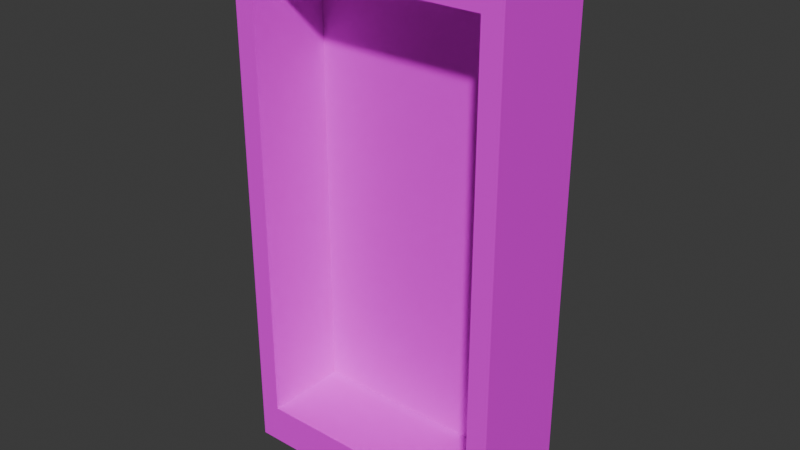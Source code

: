 # Source: bookshelf_backup2.blend  (saved by Blender 4.0.36; exported with 4.5.12 LTS)
import bpy
from mathutils import Matrix  # noqa: F401  (used for matrix-valued properties, if any)

bpy.ops.wm.read_factory_settings(use_empty=True)
scene = bpy.context.scene
scene.name = 'Scene'

# ---- collections
col_collection = bpy.data.collections.new('Collection'); scene.collection.children.link(col_collection)

# ---- images (referenced by path relative to the original .blend; pixels are not part of the script)
import os
ASSET_DIR = os.environ.get("B2B_ASSET_DIR", "")  # directory of the original .blend (textures are referenced by path, not embedded)
HERE = os.path.dirname(os.path.abspath(__file__))  # packed textures are extracted next to this script under _unpacked/

def load_image(name, relpath, width, height, colorspace="sRGB"):
    """Load a texture the original file referenced (path relative to the .blend, or extracted next to this script)."""
    p = next((c for c in (os.path.join(HERE, relpath), os.path.join(ASSET_DIR, relpath)) if relpath and os.path.exists(c)), "")
    if p:
        img = bpy.data.images.load(p, check_existing=True)
        img.name = name
    else:  # same state as the original file: an image datablock whose file is absent (Cycles renders it pink)
        img = bpy.data.images.new(name, width, height)
        img.source = "FILE"
        img.filepath = "//" + (relpath or name)
    img.colorspace_settings.name = colorspace
    return img
img_dark_wood_diff_64x64_jpg = load_image('dark_wood_diff_64x64.jpg', 'dark_wood_diff_64x64.jpg', 1024, 1024, 'sRGB')

# ---- materials (node trees are filled in below, after node groups)
mat_dark_wood = bpy.data.materials.new('Dark Wood')
mat_dark_wood.alpha_threshold = 0.0
mat_dark_wood.use_transparent_shadow = False
mat_dark_wood.roughness = 0.5
mat_dark_wood.line_color = (0.0, 0.0, 0.0, 1.0)

# ---- material node trees
mat_dark_wood.use_nodes = True; mat_dark_wood.node_tree.nodes.clear()
_N = mat_dark_wood.node_tree.nodes; _L = mat_dark_wood.node_tree.links
n0 = _N.new('ShaderNodeOutputMaterial'); n0.name = 'Material Output'; n0.location = (300, 300)
n1 = _N.new('ShaderNodeBsdfPrincipled'); n1.name = 'Principled BSDF'; n1.location = (10, 300)
n1.inputs[3].default_value = 1.45
n2 = _N.new('ShaderNodeTexImage'); n2.name = 'Image Texture'; n2.location = (-253, 318)
n2.image = img_dark_wood_diff_64x64_jpg
_L.new(n1.outputs[0], n0.inputs[0])
_L.new(n2.outputs[0], n1.inputs[0])
n0.is_active_output = True

# ---- world
world_world = bpy.data.worlds.new('World'); scene.world = world_world
world_world.use_nodes = True; world_world.node_tree.nodes.clear()
_N = world_world.node_tree.nodes; _L = world_world.node_tree.links
n0 = _N.new('ShaderNodeOutputWorld'); n0.name = 'World Output'; n0.location = (300, 300)
n1 = _N.new('ShaderNodeBackground'); n1.name = 'Background'; n1.location = (10, 300)
n1.inputs[0].default_value = (0.05088, 0.05088, 0.05088, 1.0)
_L.new(n1.outputs[0], n0.inputs[0])
n0.is_active_output = True
world_world.color = (0.05088, 0.05088, 0.05088)
world_world.use_sun_shadow = False
world_world.sun_shadow_jitter_overblur = 0.0

# ---- meshes
me_cube = bpy.data.meshes.new('Cube')
me_cube.from_pydata([(1.0, 1.0, 0.8162), (1.0, 1.0, -0.8162), (0.8505, -0.2895, 0.6941), (0.8505, -0.2895, -0.6941), (-1.0, 1.0, 0.8162), (-1.0, 1.0, -0.8162), (-0.8505, -0.2895, 0.6941), (-0.8505, -0.2895, -0.6941), (-1.0, -0.2895, -0.8162), (-1.0, -0.2895, 0.8162), (1.0, -0.2895, 0.8162), (1.0, -0.2895, -0.8162), (-0.8505, 0.7533, -0.6941), (-0.8505, 0.7533, 0.6941), (0.8505, 0.7533, 0.6941), (0.8505, 0.7533, -0.6941)], [], [(0, 4, 9, 10), (2, 6, 13, 14), (8, 9, 4, 5), (5, 1, 11, 8), (1, 0, 10, 11), (5, 4, 0, 1), (7, 6, 9, 8), (2, 3, 11, 10), (6, 2, 10, 9), (3, 7, 8, 11), (15, 14, 13, 12), (6, 7, 12, 13), (7, 3, 15, 12), (3, 2, 14, 15)])
_uv = me_cube.uv_layers.new(name='UVMap')
_uv.uv.foreach_set('vector', [8.023e-05, 0.9999, 8.027e-05, 8.027e-05, 0.6447, 8.036e-05, 0.6447, 0.9999, 0.613, 7.83e-05, 0.613, 0.9999, 7.829e-05, 0.9999, 7.827e-05, 7.834e-05, 0.6447, 8.036e-05, 0.6447, 0.9999, 8.029e-05, 0.9999, 8.03e-05, 8.03e-05, 8.03e-05, 0.9999, 8.027e-05, 8.03e-05, 0.6447, 8.033e-05, 0.6447, 0.9999, 0.6447, 8.033e-05, 0.6447, 0.9999, 8.027e-05, 0.9999, 8.029e-05, 8.027e-05, 0.0001001, 0.9999, 0.0001, 0.0001, 0.9999, 0.0001, 0.9999, 0.9999, 0.07477, 0.07477, 0.07477, 0.9252, 2.734e-05, 1.0, 2.734e-05, 2.736e-05, 2.736e-05, 0.9252, 2.734e-05, 0.07477, 0.07477, 2.736e-05, 0.07477, 1.0, 2.743e-05, 0.9252, 2.736e-05, 0.07477, 0.07477, 2.735e-05, 0.07477, 1.0, 0.07477, 0.07477, 0.07477, 0.9252, 2.746e-05, 1.0, 2.73e-05, 2.736e-05, 9.995e-05, 0.0001001, 0.9999, 9.998e-05, 0.9999, 0.9999, 9.999e-05, 0.9999, 7.836e-05, 0.9999, 7.827e-05, 7.834e-05, 0.613, 7.823e-05, 0.613, 0.9999, 7.842e-05, 0.9999, 7.829e-05, 7.841e-05, 0.613, 7.828e-05, 0.613, 0.9999, 7.835e-05, 0.9999, 7.827e-05, 7.827e-05, 0.613, 7.824e-05, 0.613, 0.9999])
me_cube.materials.append(mat_dark_wood)
me_cube.use_mirror_vertex_groups = False
me_cube.update()

# ---- objects
ob_cube = bpy.data.objects.new('Cube', me_cube)

# ---- transforms, parenting, visibility, modifiers, constraints
ob_cube.location = (0.0, 0.0, 0.0)
ob_cube.scale = (1.239, 0.7249, 2.921)
ob_cube.lock_rotations_4d = False
ob_cube.empty_display_type = 'ARROWS'
ob_cube.lineart.crease_threshold = 0.0

# ---- collection membership
col_collection.objects.link(ob_cube)

# ---- scene / render settings (as saved in the file)
scene.frame_start = 1; scene.frame_end = 250; scene.frame_set(1)
scene.render.engine = 'BLENDER_EEVEE_NEXT'
scene.cycles.sampling_pattern = 'TABULATED_SOBOL'
bpy.context.view_layer.update()

# ---- added for rendering (the .blend has no active camera and no usable light): camera, sun
cam_auto = bpy.data.cameras.new('AutoCamera')
cam_auto.lens = 50.0
cam_auto.sensor_width = 36.0
cam_auto.clip_end = 1000.0
ob_auto_camera = bpy.data.objects.new('AutoCamera', cam_auto)
scene.collection.objects.link(ob_auto_camera)
ob_auto_camera.location = (5.04541, -5.79697, 4.03633)
ob_auto_camera.rotation_euler = (1.09748, -7.21219e-08, 0.694738)
scene.camera = ob_auto_camera
light_auto_sun = bpy.data.lights.new('AutoSun', 'SUN')
light_auto_sun.energy = 3.0
light_auto_sun.angle = 0.0523599
ob_auto_sun = bpy.data.objects.new('AutoSun', light_auto_sun)
scene.collection.objects.link(ob_auto_sun)
ob_auto_sun.rotation_euler = (0.872665, 0.174533, 0.523599)
bpy.context.view_layer.update()
